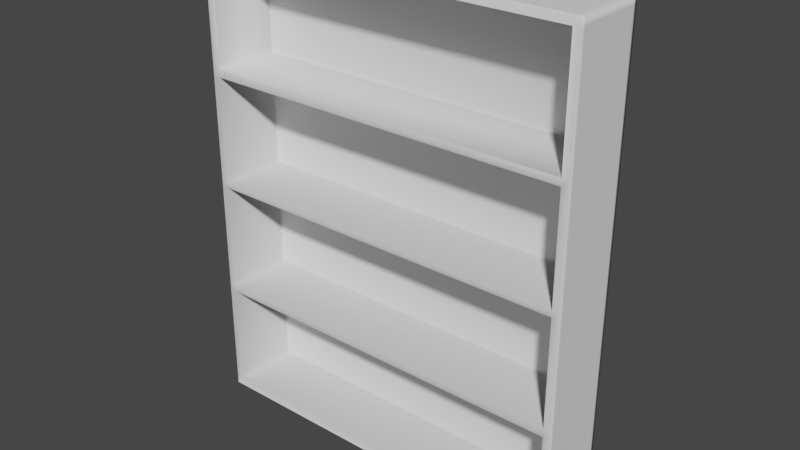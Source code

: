# Source: Bookcase.blend  (saved by Blender 2.80.75; exported with 4.5.12 LTS)
import bpy
from mathutils import Matrix  # noqa: F401  (used for matrix-valued properties, if any)

bpy.ops.wm.read_factory_settings(use_empty=True)
scene = bpy.context.scene
scene.name = 'Scene'

# ---- collections
col_collection = bpy.data.collections.new('Collection'); scene.collection.children.link(col_collection)

# ---- world
world_world = bpy.data.worlds.new('World'); scene.world = world_world
world_world.use_nodes = True; world_world.node_tree.nodes.clear()
_N = world_world.node_tree.nodes; _L = world_world.node_tree.links
n0 = _N.new('ShaderNodeOutputWorld'); n0.name = 'World Output'; n0.location = (300, 300)
n1 = _N.new('ShaderNodeBackground'); n1.name = 'Background'; n1.location = (10, 300)
n1.inputs[0].default_value = (0.05088, 0.05088, 0.05088, 1.0)
_L.new(n1.outputs[0], n0.inputs[0])
n0.is_active_output = True
world_world.color = (0.05088, 0.05088, 0.05088)
world_world.use_sun_shadow = False
world_world.sun_shadow_jitter_overblur = 0.0

# ---- meshes
me_plane = bpy.data.meshes.new('Plane')
me_plane.from_pydata([(-1.0, -1.0, 0.0), (1.0, -1.0, 0.0), (-1.0, 1.0, 0.0), (1.0, 1.0, 0.0), (-1.0, -1.0, 0.0), (1.0, -1.0, 0.0), (-1.0, 1.0, 0.0), (1.0, 1.0, 0.0), (-1.0, -1.0, 6.138), (1.0, -1.0, 6.138), (-1.0, 1.0, 6.138), (1.0, 1.0, 6.138), (1.0, 1.0, 6.047), (1.0, -1.0, 6.047), (-1.0, -1.0, 6.047), (-1.0, 1.0, 6.047), (1.0, -1.0, 0.1041), (-1.0, 1.0, 0.1041), (1.0, 1.0, 0.1041), (-1.0, -1.0, 0.1041), (-0.9592, -1.0, 0.0), (-0.9592, 1.0, 0.0), (-0.9592, -1.0, 0.0), (-0.9592, 1.0, 0.0), (-0.9592, -1.0, 6.138), (-0.9592, 1.0, 6.138), (-0.9592, -1.0, 6.047), (-0.9592, 1.0, 6.047), (-0.9592, 1.0, 0.1041), (-0.9592, -1.0, 0.1041), (0.9662, -1.0, 0.0), (0.9662, -1.0, 0.0), (0.9662, -1.0, 6.138), (0.9662, 1.0, 6.047), (0.9662, 1.0, 0.1041), (0.9662, 1.0, 0.0), (0.9662, 1.0, 0.0), (0.9662, 1.0, 6.138), (0.9662, -1.0, 6.047), (0.9662, -1.0, 0.1041), (1.0, 1.0, 3.075), (-1.0, -1.0, 3.075), (1.0, -1.0, 3.075), (-1.0, 1.0, 3.075), (-0.9592, 1.0, 3.075), (-0.9592, -1.0, 3.075), (0.9662, 1.0, 3.075), (0.9662, -1.0, 3.075), (1.0, 1.0, 4.561), (-1.0, -1.0, 4.561), (-0.9592, 1.0, 4.561), (-0.9592, -1.0, 4.561), (0.9662, 1.0, 4.561), (0.9662, -1.0, 4.561), (1.0, -1.0, 4.561), (-1.0, 1.0, 4.561), (1.0, -1.0, 1.59), (-1.0, 1.0, 1.59), (1.0, 1.0, 1.59), (-1.0, -1.0, 1.59), (-0.9592, 1.0, 1.59), (-0.9592, -1.0, 1.59), (0.9662, 1.0, 1.59), (0.9662, -1.0, 1.59), (1.0, -1.0, 1.493), (-1.0, 1.0, 1.493), (1.0, 1.0, 1.493), (-1.0, -1.0, 1.493), (-0.9592, 1.0, 1.493), (-0.9592, -1.0, 1.493), (0.9662, 1.0, 1.493), (0.9662, -1.0, 1.493), (1.0, 1.0, 3.004), (-1.0, -1.0, 3.004), (-0.9592, 1.0, 3.004), (-0.9592, -1.0, 3.004), (0.9662, 1.0, 3.004), (0.9662, -1.0, 3.004), (1.0, -1.0, 3.004), (-1.0, 1.0, 3.004), (1.0, -1.0, 4.468), (-1.0, 1.0, 4.468), (1.0, 1.0, 4.468), (-1.0, -1.0, 4.468), (-0.9592, 1.0, 4.468), (-0.9592, -1.0, 4.468), (0.9662, 1.0, 4.468), (0.9662, -1.0, 4.468), (0.9662, -1.0, 6.047), (-0.9592, -1.0, 6.047), (-0.9592, -1.0, 4.561), (0.9662, -1.0, 4.561), (0.9662, 0.7538, 0.1041), (-0.9592, 0.7538, 0.1041), (0.9662, 0.7538, 3.075), (-0.9592, 0.7538, 3.075), (0.9662, 0.7538, 1.59), (-0.9592, 0.7538, 1.59), (-0.9592, 0.7538, 1.493), (0.9662, 0.7538, 1.493), (-0.9592, 0.7538, 3.004), (0.9662, 0.7538, 3.004), (-0.9592, 0.7538, 4.468), (0.9662, 0.7538, 4.468), (0.9662, 0.7538, 6.047), (-0.9592, 0.7538, 6.047), (-0.9592, 0.7538, 4.561), (0.9662, 0.7538, 4.561), (-1.0, -0.8585, 0.0), (1.0, -0.8585, 0.0), (-1.0, -0.8585, 0.0), (1.0, -0.8585, 0.0), (-1.0, -0.8585, 6.138), (1.0, -0.8585, 6.138), (-1.0, -0.8585, 6.047), (1.0, -0.8585, 6.047), (1.0, -0.8585, 0.1041), (-1.0, -0.8585, 0.1041), (-0.9592, -0.8585, 6.138), (-0.9592, -0.8585, 0.0), (0.9662, -0.8585, 6.138), (0.9662, -0.8585, 0.0), (1.0, -0.8585, 3.075), (-1.0, -0.8585, 3.075), (1.0, -0.8585, 4.561), (-1.0, -0.8585, 4.561), (-1.0, -0.8585, 1.59), (1.0, -0.8585, 1.59), (1.0, -0.8585, 1.493), (-1.0, -0.8585, 1.493), (-1.0, -0.8585, 3.004), (1.0, -0.8585, 3.004), (-1.0, -0.8585, 4.468), (1.0, -0.8585, 4.468), (1.0, 1.0, 5.993), (-1.0, -1.0, 5.993), (-0.9592, 1.0, 5.993), (-0.9592, -1.0, 5.993), (0.9662, 1.0, 5.993), (0.9662, -1.0, 5.993), (1.0, -1.0, 5.993), (-1.0, 1.0, 5.993), (-0.9592, -1.0, 5.993), (0.9662, -1.0, 5.993), (-0.9592, 0.7538, 5.993), (0.9662, 0.7538, 5.993), (1.0, -0.8585, 5.993), (-1.0, -0.8585, 5.993), (1.0, 0.8931, 0.0), (1.0, 0.8931, 0.0), (1.0, 0.8931, 6.138), (-1.0, 0.8931, 6.047), (-1.0, 0.8931, 0.1041), (-0.9592, 0.8931, 6.138), (0.9662, 0.8931, 6.138), (-1.0, 0.8931, 3.075), (-1.0, 0.8931, 4.561), (-1.0, 0.8931, 1.59), (-1.0, 0.8931, 1.493), (-1.0, 0.8931, 3.004), (-1.0, 0.8931, 4.468), (-1.0, 0.8931, 0.0), (-1.0, 0.8931, 0.0), (-1.0, 0.8931, 6.138), (1.0, 0.8931, 6.047), (1.0, 0.8931, 0.1041), (-0.9592, 0.8931, 0.0), (0.9662, 0.8931, 0.0), (1.0, 0.8931, 3.075), (1.0, 0.8931, 4.561), (1.0, 0.8931, 1.59), (1.0, 0.8931, 1.493), (1.0, 0.8931, 3.004), (1.0, 0.8931, 4.468), (-1.0, 0.8931, 5.993), (1.0, 0.8931, 5.993), (1.0, -1.0, 4.631), (-1.0, 1.0, 4.631), (1.0, 1.0, 4.631), (-1.0, -1.0, 4.631), (-0.9592, 1.0, 4.631), (-0.9592, -1.0, 4.631), (0.9662, 1.0, 4.631), (0.9662, -1.0, 4.631), (-0.9592, -1.0, 4.631), (0.9662, -1.0, 4.631), (-0.9592, 0.7538, 4.631), (0.9662, 0.7538, 4.631), (1.0, -0.8585, 4.631), (-1.0, -0.8585, 4.631), (1.0, 0.8931, 4.631), (-1.0, 0.8931, 4.631), (-0.9592, -0.9792, 4.561), (-0.9592, -0.9792, 6.047), (0.9662, -0.9792, 6.047), (0.9662, -0.9792, 4.561), (-0.9592, -0.9792, 5.993), (0.9662, -0.9792, 5.993), (0.9662, -0.9792, 4.631), (-0.9592, -0.9792, 4.631)], [], [(167, 35, 3, 148), (164, 12, 11, 150), (148, 3, 7, 149), (108, 0, 4, 110), (21, 2, 6, 23), (30, 1, 5, 31), (154, 150, 11, 37), (114, 14, 8, 112), (27, 15, 10, 25), (38, 13, 9, 32), (139, 140, 13, 38), (136, 141, 15, 27), (147, 135, 14, 114), (175, 134, 12, 164), (149, 7, 18, 165), (110, 4, 19, 117), (23, 6, 17, 28), (31, 5, 16, 39), (4, 22, 29, 19), (36, 23, 28, 34), (138, 136, 27, 33), (135, 137, 26, 14), (14, 26, 24, 8), (33, 27, 25, 37), (163, 153, 25, 10), (0, 20, 22, 4), (35, 21, 23, 36), (161, 2, 21, 166), (3, 35, 36, 7), (12, 33, 37, 11), (134, 138, 33, 12), (7, 36, 34, 18), (22, 31, 39, 29), (38, 26, 89, 88), (26, 38, 32, 24), (153, 154, 37, 25), (20, 30, 31, 22), (166, 21, 35, 167), (75, 77, 47, 45), (72, 76, 46, 40), (73, 75, 45, 41), (76, 74, 44, 46), (172, 72, 40, 168), (130, 73, 41, 123), (74, 79, 43, 44), (77, 78, 42, 47), (85, 87, 53, 51), (82, 86, 52, 48), (83, 85, 51, 49), (86, 84, 50, 52), (173, 82, 48, 169), (132, 83, 49, 125), (84, 81, 55, 50), (87, 80, 54, 53), (71, 64, 56, 63), (68, 65, 57, 60), (129, 67, 59, 126), (171, 66, 58, 170), (70, 68, 60, 62), (67, 69, 61, 59), (66, 70, 62, 58), (69, 71, 63, 61), (63, 77, 101, 96), (18, 34, 70, 66), (19, 29, 69, 67), (34, 28, 68, 70), (165, 18, 66, 171), (117, 19, 67, 129), (28, 17, 65, 68), (39, 16, 64, 71), (63, 56, 78, 77), (60, 57, 79, 74), (126, 59, 73, 130), (170, 58, 72, 172), (62, 60, 74, 76), (59, 61, 75, 73), (58, 62, 76, 72), (197, 194, 104, 145), (47, 42, 80, 87), (44, 43, 81, 84), (123, 41, 83, 132), (168, 40, 82, 173), (46, 44, 84, 86), (41, 45, 85, 83), (40, 46, 86, 82), (69, 29, 93, 98), (199, 192, 106, 186), (181, 51, 90, 184), (139, 38, 88, 143), (51, 53, 91, 90), (93, 92, 99, 98), (97, 96, 101, 100), (95, 94, 103, 102), (144, 145, 104, 105), (61, 63, 96, 97), (192, 195, 107, 106), (39, 71, 99, 92), (85, 45, 95, 102), (71, 69, 98, 99), (77, 75, 100, 101), (47, 87, 103, 94), (29, 39, 92, 93), (87, 85, 102, 103), (194, 193, 105, 104), (75, 61, 97, 100), (45, 47, 94, 95), (42, 122, 133, 80), (155, 123, 132, 160), (56, 127, 131, 78), (157, 126, 130, 159), (152, 117, 129, 158), (16, 116, 128, 64), (64, 128, 127, 56), (158, 129, 126, 157), (160, 132, 125, 156), (80, 133, 124, 54), (159, 130, 123, 155), (78, 131, 122, 42), (20, 119, 121, 30), (24, 32, 120, 118), (0, 108, 119, 20), (8, 24, 118, 112), (162, 110, 117, 152), (5, 111, 116, 16), (140, 146, 115, 13), (174, 147, 114, 151), (151, 114, 112, 163), (32, 9, 113, 120), (161, 108, 110, 162), (1, 109, 111, 5), (13, 115, 113, 9), (30, 121, 109, 1), (191, 189, 147, 174), (176, 188, 146, 140), (186, 187, 145, 144), (183, 139, 143, 185), (26, 137, 142, 89), (193, 196, 144, 105), (198, 197, 145, 187), (178, 182, 138, 134), (179, 181, 137, 135), (182, 180, 136, 138), (190, 178, 134, 175), (189, 179, 135, 147), (180, 177, 141, 136), (183, 176, 140, 139), (188, 190, 175, 146), (177, 191, 174, 141), (2, 161, 162, 6), (15, 151, 163, 10), (141, 174, 151, 15), (6, 162, 152, 17), (79, 159, 155, 43), (81, 160, 156, 55), (65, 158, 157, 57), (17, 152, 158, 65), (57, 157, 159, 79), (43, 155, 160, 81), (122, 168, 173, 133), (127, 170, 172, 131), (116, 165, 171, 128), (128, 171, 170, 127), (133, 173, 169, 124), (131, 172, 168, 122), (119, 166, 167, 121), (118, 120, 154, 153), (108, 161, 166, 119), (112, 118, 153, 163), (111, 149, 165, 116), (146, 175, 164, 115), (120, 113, 150, 154), (109, 148, 149, 111), (115, 164, 150, 113), (121, 167, 148, 109), (55, 156, 191, 177), (124, 169, 190, 188), (53, 54, 176, 183), (50, 55, 177, 180), (125, 49, 179, 189), (169, 48, 178, 190), (52, 50, 180, 182), (49, 51, 181, 179), (48, 52, 182, 178), (195, 198, 187, 107), (53, 183, 185, 91), (106, 107, 187, 186), (54, 124, 188, 176), (156, 125, 189, 191), (137, 181, 184, 142), (196, 199, 186, 144), (142, 184, 199, 196), (91, 185, 198, 195), (185, 143, 197, 198), (89, 142, 196, 193), (88, 89, 193, 194), (90, 91, 195, 192), (184, 90, 192, 199), (143, 88, 194, 197)])
me_plane.polygons.foreach_set('use_smooth', [True] * 198)
_uv = me_plane.uv_layers.new(name='UVMap')
_uv.uv.foreach_set('vector', [0.9831, 0.9466, 0.9831, 1.0, 1.0, 1.0, 1.0, 0.9466, 1.0, 0.9466, 1.0, 1.0, 1.0, 1.0, 1.0, 0.9466, 1.0, 0.9466, 1.0, 1.0, 1.0, 1.0, 1.0, 0.9466, 0.0, 0.07075, 0.0, 0.0, 0.0, 0.0, 0.0, 0.07075, 0.02039, 1.0, 0.0, 1.0, 0.0, 1.0, 0.02039, 1.0, 0.9831, 0.0, 1.0, 0.0, 1.0, 0.0, 0.9831, 0.0, 0.9831, 0.9466, 1.0, 0.9466, 1.0, 1.0, 0.9831, 1.0, 0.0, 0.07075, 0.0, 0.0, 0.0, 0.0, 0.0, 0.07075, 0.02039, 1.0, 0.0, 1.0, 0.0, 1.0, 0.02039, 1.0, 0.9831, 0.0, 1.0, 0.0, 1.0, 0.0, 0.9831, 0.0, 0.9831, 0.0, 1.0, 0.0, 1.0, 0.0, 0.9831, 0.0, 0.02039, 1.0, 0.0, 1.0, 0.0, 1.0, 0.02039, 1.0, 0.0, 0.07075, 0.0, 0.0, 0.0, 0.0, 0.0, 0.07075, 1.0, 0.9466, 1.0, 1.0, 1.0, 1.0, 1.0, 0.9466, 1.0, 0.9466, 1.0, 1.0, 1.0, 1.0, 1.0, 0.9466, 0.0, 0.07075, 0.0, 0.0, 0.0, 0.0, 0.0, 0.07075, 0.02039, 1.0, 0.0, 1.0, 0.0, 1.0, 0.02039, 1.0, 0.9831, 0.0, 1.0, 0.0, 1.0, 0.0, 0.9831, 0.0, 0.0, 0.0, 0.02039, 0.0, 0.02039, 0.0, 0.0, 0.0, 0.9831, 1.0, 0.02039, 1.0, 0.02039, 1.0, 0.9831, 1.0, 0.9831, 1.0, 0.02039, 1.0, 0.02039, 1.0, 0.9831, 1.0, 0.0, 0.0, 0.02039, 0.0, 0.02039, 0.0, 0.0, 0.0, 0.0, 0.0, 0.02039, 0.0, 0.02039, 0.0, 0.0, 0.0, 0.9831, 1.0, 0.02039, 1.0, 0.02039, 1.0, 0.9831, 1.0, 0.0, 0.9466, 0.02039, 0.9466, 0.02039, 1.0, 0.0, 1.0, 0.0, 0.0, 0.02039, 0.0, 0.02039, 0.0, 0.0, 0.0, 0.9831, 1.0, 0.02039, 1.0, 0.02039, 1.0, 0.9831, 1.0, 0.0, 0.9466, 0.0, 1.0, 0.02039, 1.0, 0.02039, 0.9466, 1.0, 1.0, 0.9831, 1.0, 0.9831, 1.0, 1.0, 1.0, 1.0, 1.0, 0.9831, 1.0, 0.9831, 1.0, 1.0, 1.0, 1.0, 1.0, 0.9831, 1.0, 0.9831, 1.0, 1.0, 1.0, 1.0, 1.0, 0.9831, 1.0, 0.9831, 1.0, 1.0, 1.0, 0.02039, 0.0, 0.9831, 0.0, 0.9831, 0.0, 0.02039, 0.0, 0.9831, 0.0, 0.02039, 0.0, 0.02039, 0.0, 0.9831, 0.0, 0.02039, 0.0, 0.9831, 0.0, 0.9831, 0.0, 0.02039, 0.0, 0.02039, 0.9466, 0.9831, 0.9466, 0.9831, 1.0, 0.02039, 1.0, 0.02039, 0.0, 0.9831, 0.0, 0.9831, 0.0, 0.02039, 0.0, 0.02039, 0.9466, 0.02039, 1.0, 0.9831, 1.0, 0.9831, 0.9466, 0.02039, 0.0, 0.9831, 0.0, 0.9831, 0.0, 0.02039, 0.0, 1.0, 1.0, 0.9831, 1.0, 0.9831, 1.0, 1.0, 1.0, 0.0, 0.0, 0.02039, 0.0, 0.02039, 0.0, 0.0, 0.0, 0.9831, 1.0, 0.02039, 1.0, 0.02039, 1.0, 0.9831, 1.0, 1.0, 0.9466, 1.0, 1.0, 1.0, 1.0, 1.0, 0.9466, 0.0, 0.07075, 0.0, 0.0, 0.0, 0.0, 0.0, 0.07075, 0.02039, 1.0, 0.0, 1.0, 0.0, 1.0, 0.02039, 1.0, 0.9831, 0.0, 1.0, 0.0, 1.0, 0.0, 0.9831, 0.0, 0.02039, 0.0, 0.9831, 0.0, 0.9831, 0.0, 0.02039, 0.0, 1.0, 1.0, 0.9831, 1.0, 0.9831, 1.0, 1.0, 1.0, 0.0, 0.0, 0.02039, 0.0, 0.02039, 0.0, 0.0, 0.0, 0.9831, 1.0, 0.02039, 1.0, 0.02039, 1.0, 0.9831, 1.0, 1.0, 0.9466, 1.0, 1.0, 1.0, 1.0, 1.0, 0.9466, 0.0, 0.07075, 0.0, 0.0, 0.0, 0.0, 0.0, 0.07075, 0.02039, 1.0, 0.0, 1.0, 0.0, 1.0, 0.02039, 1.0, 0.9831, 0.0, 1.0, 0.0, 1.0, 0.0, 0.9831, 0.0, 0.9831, 0.0, 1.0, 0.0, 1.0, 0.0, 0.9831, 0.0, 0.02039, 1.0, 0.0, 1.0, 0.0, 1.0, 0.02039, 1.0, 0.0, 0.07075, 0.0, 0.0, 0.0, 0.0, 0.0, 0.07075, 1.0, 0.9466, 1.0, 1.0, 1.0, 1.0, 1.0, 0.9466, 0.9831, 1.0, 0.02039, 1.0, 0.02039, 1.0, 0.9831, 1.0, 0.0, 0.0, 0.02039, 0.0, 0.02039, 0.0, 0.0, 0.0, 1.0, 1.0, 0.9831, 1.0, 0.9831, 1.0, 1.0, 1.0, 0.02039, 0.0, 0.9831, 0.0, 0.9831, 0.0, 0.02039, 0.0, 0.9831, 0.0, 0.9831, 0.0, 0.9831, 0.0, 0.9831, 0.0, 1.0, 1.0, 0.9831, 1.0, 0.9831, 1.0, 1.0, 1.0, 0.0, 0.0, 0.02039, 0.0, 0.02039, 0.0, 0.0, 0.0, 0.9831, 1.0, 0.02039, 1.0, 0.02039, 1.0, 0.9831, 1.0, 1.0, 0.9466, 1.0, 1.0, 1.0, 1.0, 1.0, 0.9466, 0.0, 0.07075, 0.0, 0.0, 0.0, 0.0, 0.0, 0.07075, 0.02039, 1.0, 0.0, 1.0, 0.0, 1.0, 0.02039, 1.0, 0.9831, 0.0, 1.0, 0.0, 1.0, 0.0, 0.9831, 0.0, 0.9831, 0.0, 1.0, 0.0, 1.0, 0.0, 0.9831, 0.0, 0.02039, 1.0, 0.0, 1.0, 0.0, 1.0, 0.02039, 1.0, 0.0, 0.07075, 0.0, 0.0, 0.0, 0.0, 0.0, 0.07075, 1.0, 0.9466, 1.0, 1.0, 1.0, 1.0, 1.0, 0.9466, 0.9831, 1.0, 0.02039, 1.0, 0.02039, 1.0, 0.9831, 1.0, 0.0, 0.0, 0.02039, 0.0, 0.02039, 0.0, 0.0, 0.0, 1.0, 1.0, 0.9831, 1.0, 0.9831, 1.0, 1.0, 1.0, 0.9831, 0.0, 0.9831, 0.0, 0.9831, 0.0, 0.9831, 0.0, 0.9831, 0.0, 1.0, 0.0, 1.0, 0.0, 0.9831, 0.0, 0.02039, 1.0, 0.0, 1.0, 0.0, 1.0, 0.02039, 1.0, 0.0, 0.07075, 0.0, 0.0, 0.0, 0.0, 0.0, 0.07075, 1.0, 0.9466, 1.0, 1.0, 1.0, 1.0, 1.0, 0.9466, 0.9831, 1.0, 0.02039, 1.0, 0.02039, 1.0, 0.9831, 1.0, 0.0, 0.0, 0.02039, 0.0, 0.02039, 0.0, 0.0, 0.0, 1.0, 1.0, 0.9831, 1.0, 0.9831, 1.0, 1.0, 1.0, 0.02039, 0.0, 0.02039, 0.0, 0.02039, 0.0, 0.02039, 0.0, 0.02039, 0.0, 0.02039, 0.0, 0.02039, 0.0, 0.02039, 0.0, 0.02039, 0.0, 0.02039, 0.0, 0.02039, 0.0, 0.02039, 0.0, 0.9831, 0.0, 0.9831, 0.0, 0.9831, 0.0, 0.9831, 0.0, 0.02039, 0.0, 0.9831, 0.0, 0.9831, 0.0, 0.02039, 0.0, 0.02039, 0.0, 0.9831, 0.0, 0.9831, 0.0, 0.02039, 0.0, 0.02039, 0.0, 0.9831, 0.0, 0.9831, 0.0, 0.02039, 0.0, 0.02039, 0.0, 0.9831, 0.0, 0.9831, 0.0, 0.02039, 0.0, 0.02039, 0.0, 0.9831, 0.0, 0.9831, 0.0, 0.02039, 0.0, 0.02039, 0.0, 0.9831, 0.0, 0.9831, 0.0, 0.02039, 0.0, 0.02039, 0.0, 0.9831, 0.0, 0.9831, 0.0, 0.02039, 0.0, 0.9831, 0.0, 0.9831, 0.0, 0.9831, 0.0, 0.9831, 0.0, 0.02039, 0.0, 0.02039, 0.0, 0.02039, 0.0, 0.02039, 0.0, 0.9831, 0.0, 0.02039, 0.0, 0.02039, 0.0, 0.9831, 0.0, 0.9831, 0.0, 0.02039, 0.0, 0.02039, 0.0, 0.9831, 0.0, 0.9831, 0.0, 0.9831, 0.0, 0.9831, 0.0, 0.9831, 0.0, 0.02039, 0.0, 0.9831, 0.0, 0.9831, 0.0, 0.02039, 0.0, 0.9831, 0.0, 0.02039, 0.0, 0.02039, 0.0, 0.9831, 0.0, 0.9831, 0.0, 0.02039, 0.0, 0.02039, 0.0, 0.9831, 0.0, 0.02039, 0.0, 0.02039, 0.0, 0.02039, 0.0, 0.02039, 0.0, 0.02039, 0.0, 0.9831, 0.0, 0.9831, 0.0, 0.02039, 0.0, 1.0, 0.0, 1.0, 0.07075, 1.0, 0.07075, 1.0, 0.0, 0.0, 0.9466, 0.0, 0.07075, 0.0, 0.07075, 0.0, 0.9466, 1.0, 0.0, 1.0, 0.07075, 1.0, 0.07075, 1.0, 0.0, 0.0, 0.9466, 0.0, 0.07075, 0.0, 0.07075, 0.0, 0.9466, 0.0, 0.9466, 0.0, 0.07075, 0.0, 0.07075, 0.0, 0.9466, 1.0, 0.0, 1.0, 0.07075, 1.0, 0.07075, 1.0, 0.0, 1.0, 0.0, 1.0, 0.07075, 1.0, 0.07075, 1.0, 0.0, 0.0, 0.9466, 0.0, 0.07075, 0.0, 0.07075, 0.0, 0.9466, 0.0, 0.9466, 0.0, 0.07075, 0.0, 0.07075, 0.0, 0.9466, 1.0, 0.0, 1.0, 0.07075, 1.0, 0.07075, 1.0, 0.0, 0.0, 0.9466, 0.0, 0.07075, 0.0, 0.07075, 0.0, 0.9466, 1.0, 0.0, 1.0, 0.07075, 1.0, 0.07075, 1.0, 0.0, 0.02039, 0.0, 0.02039, 0.07075, 0.9831, 0.07075, 0.9831, 0.0, 0.02039, 0.0, 0.9831, 0.0, 0.9831, 0.07075, 0.02039, 0.07075, 0.0, 0.0, 0.0, 0.07075, 0.02039, 0.07075, 0.02039, 0.0, 0.0, 0.0, 0.02039, 0.0, 0.02039, 0.07075, 0.0, 0.07075, 0.0, 0.9466, 0.0, 0.07075, 0.0, 0.07075, 0.0, 0.9466, 1.0, 0.0, 1.0, 0.07075, 1.0, 0.07075, 1.0, 0.0, 1.0, 0.0, 1.0, 0.07075, 1.0, 0.07075, 1.0, 0.0, 0.0, 0.9466, 0.0, 0.07075, 0.0, 0.07075, 0.0, 0.9466, 0.0, 0.9466, 0.0, 0.07075, 0.0, 0.07075, 0.0, 0.9466, 0.9831, 0.0, 1.0, 0.0, 1.0, 0.07075, 0.9831, 0.07075, 0.0, 0.9466, 0.0, 0.07075, 0.0, 0.07075, 0.0, 0.9466, 1.0, 0.0, 1.0, 0.07075, 1.0, 0.07075, 1.0, 0.0, 1.0, 0.0, 1.0, 0.07075, 1.0, 0.07075, 1.0, 0.0, 0.9831, 0.0, 0.9831, 0.07075, 1.0, 0.07075, 1.0, 0.0, 0.0, 0.9466, 0.0, 0.07075, 0.0, 0.07075, 0.0, 0.9466, 1.0, 0.0, 1.0, 0.07075, 1.0, 0.07075, 1.0, 0.0, 0.02039, 0.0, 0.9831, 0.0, 0.9831, 0.0, 0.02039, 0.0, 0.9831, 0.0, 0.9831, 0.0, 0.9831, 0.0, 0.9831, 0.0, 0.02039, 0.0, 0.02039, 0.0, 0.02039, 0.0, 0.02039, 0.0, 0.02039, 0.0, 0.02039, 0.0, 0.02039, 0.0, 0.02039, 0.0, 0.9831, 0.0, 0.9831, 0.0, 0.9831, 0.0, 0.9831, 0.0, 1.0, 1.0, 0.9831, 1.0, 0.9831, 1.0, 1.0, 1.0, 0.0, 0.0, 0.02039, 0.0, 0.02039, 0.0, 0.0, 0.0, 0.9831, 1.0, 0.02039, 1.0, 0.02039, 1.0, 0.9831, 1.0, 1.0, 0.9466, 1.0, 1.0, 1.0, 1.0, 1.0, 0.9466, 0.0, 0.07075, 0.0, 0.0, 0.0, 0.0, 0.0, 0.07075, 0.02039, 1.0, 0.0, 1.0, 0.0, 1.0, 0.02039, 1.0, 0.9831, 0.0, 1.0, 0.0, 1.0, 0.0, 0.9831, 0.0, 1.0, 0.07075, 1.0, 0.9466, 1.0, 0.9466, 1.0, 0.07075, 0.0, 1.0, 0.0, 0.9466, 0.0, 0.9466, 0.0, 1.0, 0.0, 1.0, 0.0, 0.9466, 0.0, 0.9466, 0.0, 1.0, 0.0, 1.0, 0.0, 0.9466, 0.0, 0.9466, 0.0, 1.0, 0.0, 1.0, 0.0, 0.9466, 0.0, 0.9466, 0.0, 1.0, 0.0, 1.0, 0.0, 0.9466, 0.0, 0.9466, 0.0, 1.0, 0.0, 1.0, 0.0, 0.9466, 0.0, 0.9466, 0.0, 1.0, 0.0, 1.0, 0.0, 0.9466, 0.0, 0.9466, 0.0, 1.0, 0.0, 1.0, 0.0, 0.9466, 0.0, 0.9466, 0.0, 1.0, 0.0, 1.0, 0.0, 0.9466, 0.0, 0.9466, 0.0, 1.0, 0.0, 1.0, 0.0, 0.9466, 0.0, 0.9466, 0.0, 1.0, 0.0, 1.0, 0.0, 0.9466, 0.0, 0.9466, 0.0, 1.0, 1.0, 0.07075, 1.0, 0.9466, 1.0, 0.9466, 1.0, 0.07075, 1.0, 0.07075, 1.0, 0.9466, 1.0, 0.9466, 1.0, 0.07075, 1.0, 0.07075, 1.0, 0.9466, 1.0, 0.9466, 1.0, 0.07075, 1.0, 0.07075, 1.0, 0.9466, 1.0, 0.9466, 1.0, 0.07075, 1.0, 0.07075, 1.0, 0.9466, 1.0, 0.9466, 1.0, 0.07075, 1.0, 0.07075, 1.0, 0.9466, 1.0, 0.9466, 1.0, 0.07075, 0.02039, 0.07075, 0.02039, 0.9466, 0.9831, 0.9466, 0.9831, 0.07075, 0.02039, 0.07075, 0.9831, 0.07075, 0.9831, 0.9466, 0.02039, 0.9466, 0.0, 0.07075, 0.0, 0.9466, 0.02039, 0.9466, 0.02039, 0.07075, 0.0, 0.07075, 0.02039, 0.07075, 0.02039, 0.9466, 0.0, 0.9466, 1.0, 0.07075, 1.0, 0.9466, 1.0, 0.9466, 1.0, 0.07075, 1.0, 0.07075, 1.0, 0.9466, 1.0, 0.9466, 1.0, 0.07075, 0.9831, 0.07075, 1.0, 0.07075, 1.0, 0.9466, 0.9831, 0.9466, 1.0, 0.07075, 1.0, 0.9466, 1.0, 0.9466, 1.0, 0.07075, 1.0, 0.07075, 1.0, 0.9466, 1.0, 0.9466, 1.0, 0.07075, 0.9831, 0.07075, 0.9831, 0.9466, 1.0, 0.9466, 1.0, 0.07075, 0.0, 1.0, 0.0, 0.9466, 0.0, 0.9466, 0.0, 1.0, 1.0, 0.07075, 1.0, 0.9466, 1.0, 0.9466, 1.0, 0.07075, 0.9831, 0.0, 1.0, 0.0, 1.0, 0.0, 0.9831, 0.0, 0.02039, 1.0, 0.0, 1.0, 0.0, 1.0, 0.02039, 1.0, 0.0, 0.07075, 0.0, 0.0, 0.0, 0.0, 0.0, 0.07075, 1.0, 0.9466, 1.0, 1.0, 1.0, 1.0, 1.0, 0.9466, 0.9831, 1.0, 0.02039, 1.0, 0.02039, 1.0, 0.9831, 1.0, 0.0, 0.0, 0.02039, 0.0, 0.02039, 0.0, 0.0, 0.0, 1.0, 1.0, 0.9831, 1.0, 0.9831, 1.0, 1.0, 1.0, 0.9831, 0.0, 0.9831, 0.0, 0.9831, 0.0, 0.9831, 0.0, 0.9831, 0.0, 0.9831, 0.0, 0.9831, 0.0, 0.9831, 0.0, 0.02039, 0.0, 0.9831, 0.0, 0.9831, 0.0, 0.02039, 0.0, 1.0, 0.0, 1.0, 0.07075, 1.0, 0.07075, 1.0, 0.0, 0.0, 0.9466, 0.0, 0.07075, 0.0, 0.07075, 0.0, 0.9466, 0.02039, 0.0, 0.02039, 0.0, 0.02039, 0.0, 0.02039, 0.0, 0.02039, 0.0, 0.02039, 0.0, 0.02039, 0.0, 0.02039, 0.0, 0.02039, 0.0, 0.02039, 0.0, 0.02039, 0.0, 0.02039, 0.0, 0.9831, 0.0, 0.9831, 0.0, 0.9831, 0.0, 0.9831, 0.0, 0.9831, 0.0, 0.9831, 0.0, 0.9831, 0.0, 0.9831, 0.0, 0.02039, 0.0, 0.02039, 0.0, 0.02039, 0.0, 0.02039, 0.0, 0.9831, 0.0, 0.02039, 0.0, 0.02039, 0.0, 0.9831, 0.0, 0.02039, 0.0, 0.9831, 0.0, 0.9831, 0.0, 0.02039, 0.0, 0.02039, 0.0, 0.02039, 0.0, 0.02039, 0.0, 0.02039, 0.0, 0.9831, 0.0, 0.9831, 0.0, 0.9831, 0.0, 0.9831, 0.0])
me_plane.use_remesh_preserve_volume = False
me_plane.use_remesh_preserve_attributes = False
me_plane.use_mirror_vertex_groups = False
me_plane.update()

# ---- objects
ob_plane = bpy.data.objects.new('Plane', me_plane)

# ---- transforms, parenting, visibility, modifiers, constraints
ob_plane.location = (0.0, 0.0, 0.0)
ob_plane.scale = (2.5, 0.5, 1.0)
ob_plane.lineart.crease_threshold = 0.0

# ---- collection membership
col_collection.objects.link(ob_plane)

# ---- scene / render settings (as saved in the file)
scene.frame_start = 1; scene.frame_end = 250; scene.frame_set(1)
scene.render.engine = 'BLENDER_EEVEE_NEXT'
scene.cycles.use_denoising = False
scene.cycles.samples = 128
scene.cycles.sampling_pattern = 'TABULATED_SOBOL'
scene.cycles.use_adaptive_sampling = False
scene.cycles.use_light_tree = False
scene.view_settings.view_transform = 'Filmic'
bpy.context.view_layer.update()

# ---- added for rendering (the .blend has no active camera and no usable light): camera, sun
cam_auto = bpy.data.cameras.new('AutoCamera')
cam_auto.lens = 50.0
cam_auto.sensor_width = 36.0
cam_auto.clip_end = 1000.0
ob_auto_camera = bpy.data.objects.new('AutoCamera', cam_auto)
scene.collection.objects.link(ob_auto_camera)
ob_auto_camera.location = (7.3828, -8.85936, 8.97511)
ob_auto_camera.rotation_euler = (1.09748, -7.21219e-08, 0.694738)
scene.camera = ob_auto_camera
light_auto_sun = bpy.data.lights.new('AutoSun', 'SUN')
light_auto_sun.energy = 3.0
light_auto_sun.angle = 0.0523599
ob_auto_sun = bpy.data.objects.new('AutoSun', light_auto_sun)
scene.collection.objects.link(ob_auto_sun)
ob_auto_sun.rotation_euler = (0.872665, 0.174533, 0.523599)
bpy.context.view_layer.update()
